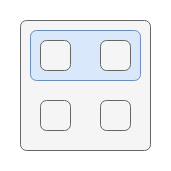

The diagram above was exported from draw.io. Its source (the exported page's mxGraphModel, read from the mxfile embedded in the PNG):
<mxGraphModel dx="1368" dy="843" grid="1" gridSize="10" guides="1" tooltips="1" connect="1" arrows="1" fold="1" page="1" pageScale="1" pageWidth="827" pageHeight="1169" math="0" shadow="0">
  <root>
    <mxCell id="G0qaYOhJrVWIm3hSJkkn-0" />
    <mxCell id="G0qaYOhJrVWIm3hSJkkn-1" parent="G0qaYOhJrVWIm3hSJkkn-0" />
    <mxCell id="G0qaYOhJrVWIm3hSJkkn-2" value="" style="rounded=1;whiteSpace=wrap;html=1;align=center;verticalAlign=middle;fontFamily=Helvetica;fontSize=11;labelBackgroundColor=none;arcSize=12;fillColor=#f5f5f5;fontColor=#333333;strokeColor=#666666;fillOpacity=100;absoluteArcSize=1;" vertex="1" parent="G0qaYOhJrVWIm3hSJkkn-1">
      <mxGeometry x="40" y="40" width="130" height="130" as="geometry" />
    </mxCell>
    <mxCell id="G0qaYOhJrVWIm3hSJkkn-3" value="" style="rounded=1;whiteSpace=wrap;html=1;align=center;verticalAlign=middle;fontFamily=Helvetica;fontSize=11;labelBackgroundColor=none;arcSize=12;textDirection=vertical-lr;fillColor=#dae8fc;strokeColor=#6c8ebf;fillOpacity=100;absoluteArcSize=1;" vertex="1" parent="G0qaYOhJrVWIm3hSJkkn-1">
      <mxGeometry x="50" y="50" width="110" height="50" as="geometry" />
    </mxCell>
    <mxCell id="G0qaYOhJrVWIm3hSJkkn-4" value="" style="rounded=1;whiteSpace=wrap;html=1;align=center;verticalAlign=middle;fontFamily=Helvetica;fontSize=11;labelBackgroundColor=none;arcSize=12;fillColor=#f5f5f5;fontColor=#333333;strokeColor=#666666;fillOpacity=100;absoluteArcSize=1;" vertex="1" parent="G0qaYOhJrVWIm3hSJkkn-1">
      <mxGeometry x="60" y="60" width="30" height="30" as="geometry" />
    </mxCell>
    <mxCell id="G0qaYOhJrVWIm3hSJkkn-5" value="" style="rounded=1;whiteSpace=wrap;html=1;align=center;verticalAlign=middle;fontFamily=Helvetica;fontSize=11;labelBackgroundColor=none;arcSize=12;fillColor=#f5f5f5;fontColor=#333333;strokeColor=#666666;fillOpacity=100;absoluteArcSize=1;" vertex="1" parent="G0qaYOhJrVWIm3hSJkkn-1">
      <mxGeometry x="120" y="60" width="30" height="30" as="geometry" />
    </mxCell>
    <mxCell id="G0qaYOhJrVWIm3hSJkkn-6" value="" style="rounded=1;whiteSpace=wrap;html=1;align=center;verticalAlign=middle;fontFamily=Helvetica;fontSize=11;labelBackgroundColor=none;arcSize=12;fillColor=#f5f5f5;fontColor=#333333;strokeColor=#666666;fillOpacity=100;absoluteArcSize=1;" vertex="1" parent="G0qaYOhJrVWIm3hSJkkn-1">
      <mxGeometry x="60" y="120" width="30" height="30" as="geometry" />
    </mxCell>
    <mxCell id="G0qaYOhJrVWIm3hSJkkn-7" value="" style="rounded=1;whiteSpace=wrap;html=1;align=center;verticalAlign=middle;fontFamily=Helvetica;fontSize=11;labelBackgroundColor=none;arcSize=12;fillColor=#f5f5f5;fontColor=#333333;strokeColor=#666666;fillOpacity=100;absoluteArcSize=1;" vertex="1" parent="G0qaYOhJrVWIm3hSJkkn-1">
      <mxGeometry x="120" y="120" width="30" height="30" as="geometry" />
    </mxCell>
  </root>
</mxGraphModel>